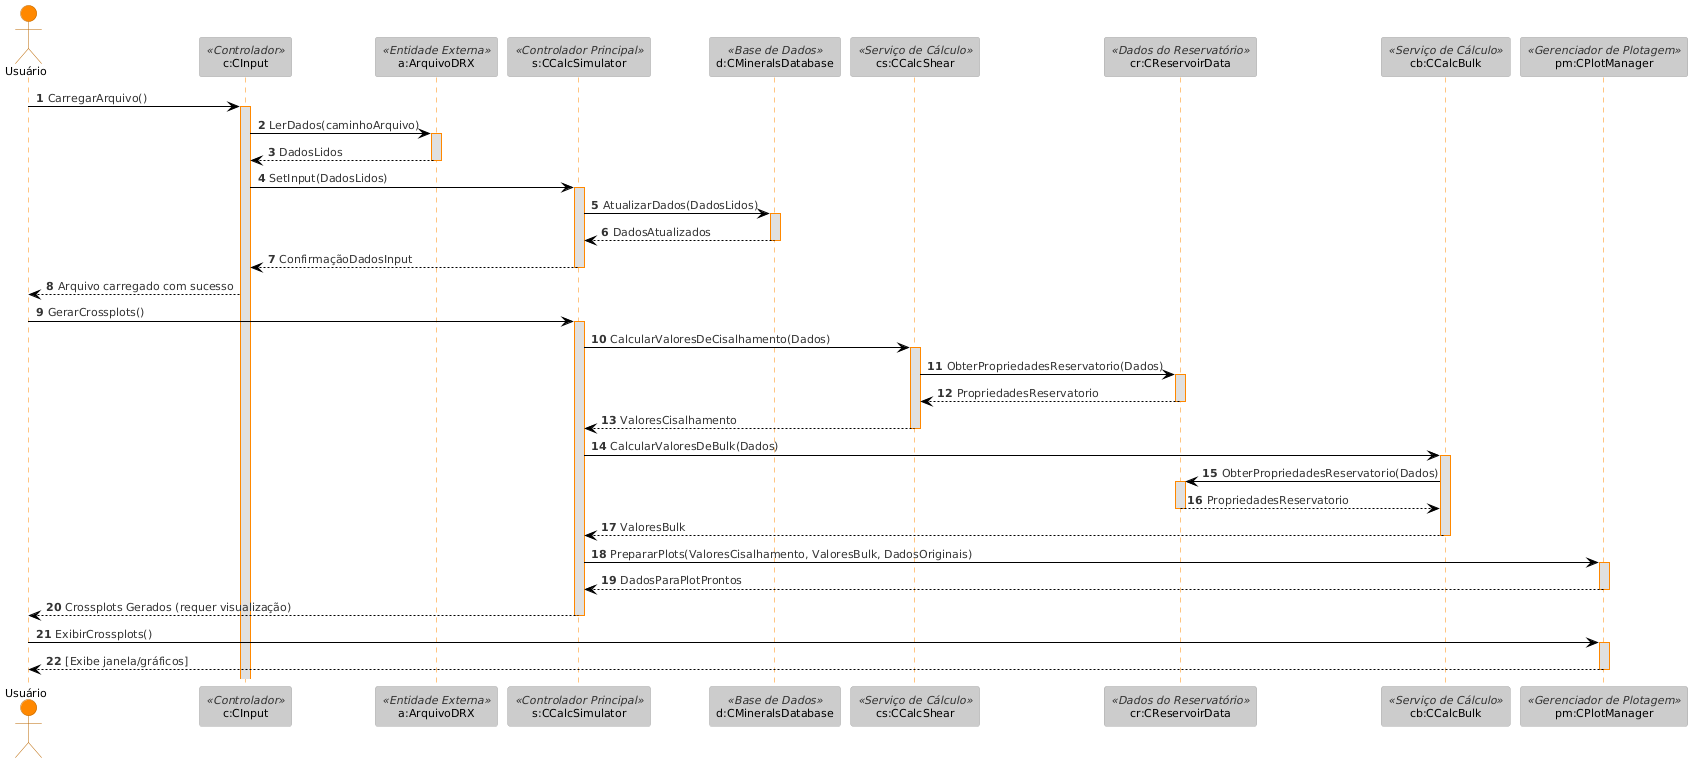

The diagram above was rendered by PlantUML. Its source (embedded in the PNG):
@startuml
!theme reddress-lightorange
autonumber

' Atores no lado esquerdo, como no exemplo
actor Usuário as U

' Classes/participantes
participant "c:CInput" as CI <<Controlador>>
participant "a:ArquivoDRX" as ARQ <<Entidade Externa>>
participant "s:CCalcSimulator" as CCS <<Controlador Principal>>
participant "d:CMineralsDatabase" as CMD <<Base de Dados>>
participant "cs:CCalcShear" as CCShear <<Serviço de Cálculo>>
participant "cr:CReservoirData" as CRD <<Dados do Reservatório>>
participant "cb:CCalcBulk" as CCBulk <<Serviço de Cálculo>>
participant "pm:CPlotManager" as CPM <<Gerenciador de Plotagem>>

' --- Fluxo: Carregar Arquivo ---
U -> CI: CarregarArquivo()
activate CI

CI -> ARQ: LerDados(caminhoArquivo)
activate ARQ
ARQ --> CI: DadosLidos
deactivate ARQ

CI -> CCS: SetInput(DadosLidos)
activate CCS
CCS -> CMD: AtualizarDados(DadosLidos)
activate CMD
CMD --> CCS: DadosAtualizados
deactivate CMD
CCS --> CI: ConfirmaçãoDadosInput
deactivate CCS
CI --> U: Arquivo carregado com sucesso

' --- Fluxo: Gerar Crossplots ---
U -> CCS: GerarCrossplots()
activate CCS

CCS -> CCShear: CalcularValoresDeCisalhamento(Dados)
activate CCShear
CCShear -> CRD: ObterPropriedadesReservatorio(Dados)
activate CRD
CRD --> CCShear: PropriedadesReservatorio
deactivate CRD
CCShear --> CCS: ValoresCisalhamento
deactivate CCShear

CCS -> CCBulk: CalcularValoresDeBulk(Dados)
activate CCBulk
CCBulk -> CRD: ObterPropriedadesReservatorio(Dados)
activate CRD
CRD --> CCBulk: PropriedadesReservatorio
deactivate CRD
CCBulk --> CCS: ValoresBulk
deactivate CCBulk

CCS -> CPM: PrepararPlots(ValoresCisalhamento, ValoresBulk, DadosOriginais)
activate CPM
CPM --> CCS: DadosParaPlotProntos
deactivate CPM

CCS --> U: Crossplots Gerados (requer visualização)
deactivate CCS

U -> CPM: ExibirCrossplots()
activate CPM
CPM --> U: [Exibe janela/gráficos]
deactivate CPM
@enduml